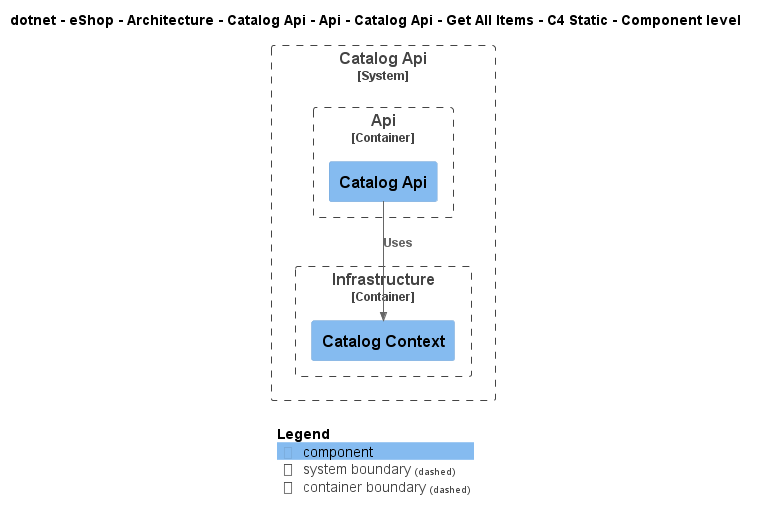

The diagram above was rendered by PlantUML. Its source (embedded in the PNG):
@startuml
!include ..\..\..\..\..\..\..\..\..\..\..\.c4s\C4_Component.puml

AddElementTag("c4interflow:lifecycle:new", $bgColor=green, $fontColor=#ffffff, $borderColor=green, $shadowing="False")
AddElementTag("c4interflow:lifecycle:changed", $bgColor=orange, $fontColor=#ffffff, $borderColor=orange, $shadowing="False")
AddElementTag("c4interflow:lifecycle:removed", $bgColor=red, $fontColor=#ffffff, $borderColor=red, $shadowing="False")

AddRelTag("c4interflow:lifecycle:new", $textColor=green, $lineColor=green)
AddRelTag("c4interflow:lifecycle:changed", $textColor=orange, $lineColor=orange)
AddRelTag("c4interflow:lifecycle:removed", $textColor=red, $lineColor=red)

SHOW_PERSON_PORTRAIT()
LAYOUT_TOP_DOWN()

skinparam linetype polyline

title dotnet - eShop - Architecture - Catalog Api - Api - Catalog Api - Get All Items - C4 Static - Component level


System_Boundary(dotnet.eShop.Architecture.SoftwareSystems.CatalogApi, "Catalog Api") {
    
Container_Boundary(dotnet.eShop.Architecture.SoftwareSystems.CatalogApi.Containers.Api, "Api") {
    Component(dotnet.eShop.Architecture.SoftwareSystems.CatalogApi.Containers.Api.Components.CatalogApi, "Catalog Api", "", "")
}
    
Container_Boundary(dotnet.eShop.Architecture.SoftwareSystems.CatalogApi.Containers.Infrastructure, "Infrastructure") {
    Component(dotnet.eShop.Architecture.SoftwareSystems.CatalogApi.Containers.Infrastructure.Components.CatalogContext, "Catalog Context", "", "")
}
}

Rel(dotnet.eShop.Architecture.SoftwareSystems.CatalogApi.Containers.Api.Components.CatalogApi, dotnet.eShop.Architecture.SoftwareSystems.CatalogApi.Containers.Infrastructure.Components.CatalogContext, "Uses")


SHOW_LEGEND()
@enduml